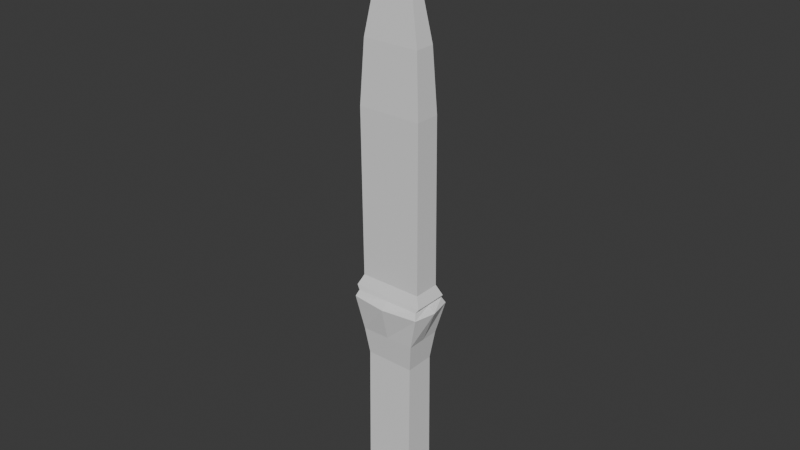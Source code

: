 # Source: chainlink_challenge.blend  (saved by Blender 5.2.45; exported with 4.5.12 LTS)
import bpy
from mathutils import Matrix  # noqa: F401  (used for matrix-valued properties, if any)

bpy.ops.wm.read_factory_settings(use_empty=True)
scene = bpy.context.scene
scene.name = 'Scene'

# ---- collections
col_references = bpy.data.collections.new('References'); scene.collection.children.link(col_references)
col_modeling = bpy.data.collections.new('Modeling'); scene.collection.children.link(col_modeling)

# ---- world
world_world = bpy.data.worlds.new('World'); scene.world = world_world
world_world.use_nodes = True; world_world.node_tree.nodes.clear()
_N = world_world.node_tree.nodes; _L = world_world.node_tree.links
n0 = _N.new('ShaderNodeOutputWorld'); n0.name = 'World Output'; n0.location = (200, 100)
n1 = _N.new('ShaderNodeBackground'); n1.name = 'Background'; n1.location = (-200, 100)
n1.inputs[0].default_value = (0.05088, 0.05088, 0.05088, 1.0)
_L.new(n1.outputs[0], n0.inputs[0])
n0.is_active_output = True
world_world.color = (0.05088, 0.05088, 0.05088)
world_world.sun_shadow_jitter_overblur = 0.0

# ---- meshes
me_cube_001 = bpy.data.meshes.new('Cube.001')
me_cube_001.from_pydata([(-0.24, -0.11, -0.46), (-0.2511, -0.112, 0.8361), (-0.24, 0.1, -0.46), (-0.2511, 0.08589, 0.8361), (0.25, -0.11, -0.46), (0.2478, -0.112, 0.8361), (0.25, 0.1, -0.46), (0.2478, 0.08589, 0.8361), (-0.142, -0.04739, 1.79), (-0.142, 0.03109, 1.79), (0.1257, 0.03109, 1.79), (0.1257, -0.04739, 1.79), (-0.008151, -0.009781, 2.341), (-0.2652, 0.1646, -0.6172), (-0.2652, -0.1809, -0.6172), (0.2925, 0.1646, -0.6172), (0.2925, -0.1809, -0.6172), (-0.2068, 0.1321, -0.8817), (-0.2068, -0.1517, -0.8817), (0.2272, 0.1321, -0.8786), (0.2272, -0.1517, -0.8786), (-0.1831, 0.1096, -1.096), (-0.1831, -0.1226, -1.096), (0.1964, 0.1096, -1.098), (0.1964, -0.1226, -1.098), (-0.1838, 0.1155, -2.091), (-0.1838, -0.1344, -2.091), (0.2008, 0.1155, -2.087), (0.2008, -0.1344, -2.087), (-0.2679, 0.2, -2.2), (-0.2679, -0.2, -2.2), (0.2736, 0.2, -2.198), (0.2736, -0.2, -2.198), (-0.1329, 0.1093, -2.377), (-0.1329, -0.1274, -2.377), (0.1731, 0.1093, -2.377), (0.1731, -0.1274, -2.377), (-0.2272, -0.09072, 1.313), (-0.2272, 0.06953, 1.313), (0.2174, -0.09072, 1.313), (0.2174, 0.06953, 1.313), (0.05877, 0.01065, 2.066), (0.2898, -0.1453, -0.543), (0.2898, 0.1321, -0.543), (-0.2758, -0.1453, -0.5398), (-0.2758, 0.1321, -0.5398), (0.2714, -0.1553, -0.5715), (-0.2491, -0.1553, -0.5715), (0.2714, 0.1408, -0.5715), (-0.2491, 0.1408, -0.5715), (-0.24, -0.005, -0.46), (-0.2511, -0.01304, 0.8361), (0.005, 0.1, -0.46), (-0.00163, 0.08589, 0.8361), (0.25, -0.005, -0.46), (0.2478, -0.01304, 0.8361), (0.005, -0.11, -0.46), (-0.00163, -0.112, 0.8361), (-0.142, -0.008151, 1.79), (-0.008151, 0.03109, 1.79), (0.1257, -0.008151, 1.79), (-0.008151, -0.04739, 1.79), (-0.3103, -0.008145, -0.6172), (0.01365, 0.2013, -0.6172), (0.3294, -0.008145, -0.6172), (0.01365, -0.2176, -0.6172), (-0.2068, -0.009781, -0.8817), (0.01022, 0.1321, -0.8802), (0.2272, -0.009781, -0.8786), (0.01022, -0.1517, -0.8802), (-0.1831, -0.006521, -1.096), (0.006604, 0.1096, -1.097), (0.1964, -0.006521, -1.098), (0.006604, -0.1226, -1.097), (-0.1838, -0.009434, -2.091), (0.00849, 0.1155, -2.089), (0.2008, -0.009434, -2.087), (0.00849, -0.1344, -2.089), (-0.2679, 0.0, -2.2), (0.00283, 0.2, -2.199), (0.2736, 0.0, -2.198), (0.00283, -0.2, -2.199), (-0.1329, -0.009057, -2.377), (0.0201, 0.1093, -2.377), (0.1731, -0.009057, -2.377), (0.0201, -0.1274, -2.377), (0.02531, 0.0004364, 2.204), (0.2174, -0.0106, 1.313), (-0.004891, 0.06953, 1.313), (-0.004891, -0.09072, 1.313), (-0.2272, -0.0106, 1.313), (-0.2758, -0.006597, -0.5398), (0.007034, 0.1321, -0.5414), (0.007034, -0.1453, -0.5414), (0.2898, -0.006597, -0.543), (-0.2491, -0.00723, -0.5715), (0.01113, 0.1408, -0.5715), (0.01113, -0.1553, -0.5715), (0.2714, -0.00723, -0.5715), (0.0201, -0.009057, -2.377)], [], [(50, 51, 3, 2), (52, 53, 7, 6), (54, 55, 5, 4), (56, 57, 1, 0), (98, 46, 16, 64), (90, 37, 8, 58), (60, 10, 41, 86), (89, 39, 11, 61), (88, 38, 9, 59), (87, 40, 10, 60), (9, 58, 8, 12), (8, 61, 11, 12), (59, 9, 12, 86), (65, 14, 18, 69), (97, 47, 14, 65), (96, 48, 15, 63), (95, 49, 13, 62), (68, 20, 24, 72), (63, 15, 19, 67), (64, 16, 20, 68), (62, 13, 17, 66), (73, 22, 26, 77), (66, 17, 21, 70), (69, 18, 22, 73), (67, 19, 23, 71), (77, 26, 30, 81), (71, 23, 27, 75), (72, 24, 28, 76), (70, 21, 25, 74), (80, 32, 36, 84), (75, 27, 31, 79), (76, 28, 32, 80), (74, 25, 29, 78), (99, 84, 36, 85), (78, 29, 33, 82), (81, 30, 34, 85), (79, 31, 35, 83), (55, 7, 40, 87), (53, 3, 38, 88), (57, 5, 39, 89), (51, 1, 37, 90), (50, 2, 45, 91), (52, 6, 43, 92), (56, 0, 44, 93), (54, 4, 42, 94), (91, 45, 49, 95), (92, 43, 48, 96), (93, 44, 47, 97), (94, 42, 46, 98), (43, 94, 98, 48), (42, 93, 97, 46), (45, 92, 96, 49), (44, 91, 95, 47), (6, 54, 94, 43), (4, 56, 93, 42), (2, 52, 92, 45), (0, 50, 91, 44), (3, 51, 90, 38), (1, 57, 89, 37), (7, 53, 88, 40), (5, 55, 87, 39), (29, 79, 83, 33), (32, 81, 85, 36), (30, 78, 82, 34), (82, 99, 85, 34), (33, 83, 99, 82), (83, 35, 84, 99), (26, 74, 78, 30), (27, 76, 80, 31), (25, 75, 79, 29), (31, 80, 84, 35), (22, 70, 74, 26), (23, 72, 76, 27), (21, 71, 75, 25), (28, 77, 81, 32), (17, 67, 71, 21), (20, 69, 73, 24), (18, 66, 70, 22), (24, 73, 77, 28), (14, 62, 66, 18), (15, 64, 68, 19), (13, 63, 67, 17), (19, 68, 72, 23), (47, 95, 62, 14), (49, 96, 63, 13), (46, 97, 65, 16), (16, 65, 69, 20), (10, 59, 86, 41), (39, 87, 60, 11), (40, 88, 59, 10), (37, 89, 61, 8), (11, 60, 86, 12), (38, 90, 58, 9), (48, 98, 64, 15), (4, 5, 57, 56), (6, 7, 55, 54), (2, 3, 53, 52), (0, 1, 51, 50)])
_uv = me_cube_001.uv_layers.new(name='UVMap')
_uv.uv.foreach_set('vector', [0.375, 0.125, 0.625, 0.125, 0.625, 0.25, 0.375, 0.25, 0.375, 0.375, 0.625, 0.375, 0.625, 0.5, 0.375, 0.5, 0.375, 0.625, 0.625, 0.625, 0.625, 0.75, 0.375, 0.75, 0.375, 0.875, 0.625, 0.875, 0.625, 1.0, 0.375, 1.0, 0.375, 0.625, 0.375, 0.75, 0.375, 0.75, 0.375, 0.625, 0.625, 0.125, 0.625, 0.0, 0.625, 0.0, 0.625, 0.125, 0.625, 0.625, 0.625, 0.5, 0.625, 0.625, 0.625, 0.6875, 0.625, 0.875, 0.625, 0.75, 0.625, 0.75, 0.625, 0.875, 0.625, 0.375, 0.625, 0.25, 0.625, 0.25, 0.625, 0.375, 0.625, 0.625, 0.625, 0.5, 0.625, 0.5, 0.625, 0.625, 0.625, 0.25, 0.625, 0.125, 0.625, 0.0, 0.625, 0.25, 0.625, 1.0, 0.625, 0.875, 0.625, 0.75, 0.625, 1.0, 0.625, 0.375, 0.625, 0.25, 0.625, 0.5, 0.625, 0.5, 0.375, 0.875, 0.375, 1.0, 0.375, 1.0, 0.375, 0.875, 0.375, 0.875, 0.375, 1.0, 0.375, 1.0, 0.375, 0.875, 0.375, 0.375, 0.375, 0.5, 0.375, 0.5, 0.375, 0.375, 0.375, 0.125, 0.375, 0.25, 0.375, 0.25, 0.375, 0.125, 0.375, 0.625, 0.375, 0.75, 0.375, 0.75, 0.375, 0.625, 0.375, 0.375, 0.375, 0.5, 0.375, 0.5, 0.375, 0.375, 0.375, 0.625, 0.375, 0.75, 0.375, 0.75, 0.375, 0.625, 0.375, 0.125, 0.375, 0.25, 0.375, 0.25, 0.375, 0.125, 0.375, 0.875, 0.375, 1.0, 0.375, 1.0, 0.375, 0.875, 0.375, 0.125, 0.375, 0.25, 0.375, 0.25, 0.375, 0.125, 0.375, 0.875, 0.375, 1.0, 0.375, 1.0, 0.375, 0.875, 0.375, 0.375, 0.375, 0.5, 0.375, 0.5, 0.375, 0.375, 0.375, 0.875, 0.375, 1.0, 0.375, 1.0, 0.375, 0.875, 0.375, 0.375, 0.375, 0.5, 0.375, 0.5, 0.375, 0.375, 0.375, 0.625, 0.375, 0.75, 0.375, 0.75, 0.375, 0.625, 0.375, 0.125, 0.375, 0.25, 0.375, 0.25, 0.375, 0.125, 0.375, 0.625, 0.375, 0.75, 0.375, 0.75, 0.375, 0.625, 0.375, 0.375, 0.375, 0.5, 0.375, 0.5, 0.375, 0.375, 0.375, 0.625, 0.375, 0.75, 0.375, 0.75, 0.375, 0.625, 0.375, 0.125, 0.375, 0.25, 0.375, 0.25, 0.375, 0.125, 0.25, 0.625, 0.375, 0.625, 0.375, 0.75, 0.25, 0.75, 0.375, 0.125, 0.375, 0.25, 0.375, 0.25, 0.375, 0.125, 0.375, 0.875, 0.375, 1.0, 0.375, 1.0, 0.375, 0.875, 0.375, 0.375, 0.375, 0.5, 0.375, 0.5, 0.375, 0.375, 0.625, 0.625, 0.625, 0.5, 0.625, 0.5, 0.625, 0.625, 0.625, 0.375, 0.625, 0.25, 0.625, 0.25, 0.625, 0.375, 0.625, 0.875, 0.625, 0.75, 0.625, 0.75, 0.625, 0.875, 0.625, 0.125, 0.625, 0.0, 0.625, 0.0, 0.625, 0.125, 0.375, 0.125, 0.375, 0.25, 0.375, 0.25, 0.375, 0.125, 0.375, 0.375, 0.375, 0.5, 0.375, 0.5, 0.375, 0.375, 0.375, 0.875, 0.375, 1.0, 0.375, 1.0, 0.375, 0.875, 0.375, 0.625, 0.375, 0.75, 0.375, 0.75, 0.375, 0.625, 0.375, 0.125, 0.375, 0.25, 0.375, 0.25, 0.375, 0.125, 0.375, 0.375, 0.375, 0.5, 0.375, 0.5, 0.375, 0.375, 0.375, 0.875, 0.375, 1.0, 0.375, 1.0, 0.375, 0.875, 0.375, 0.625, 0.375, 0.75, 0.375, 0.75, 0.375, 0.625, 0.375, 0.5, 0.375, 0.625, 0.375, 0.625, 0.375, 0.5, 0.375, 0.75, 0.375, 0.875, 0.375, 0.875, 0.375, 0.75, 0.375, 0.25, 0.375, 0.375, 0.375, 0.375, 0.375, 0.25, 0.375, 0.0, 0.375, 0.125, 0.375, 0.125, 0.375, 0.0, 0.375, 0.5, 0.375, 0.625, 0.375, 0.625, 0.375, 0.5, 0.375, 0.75, 0.375, 0.875, 0.375, 0.875, 0.375, 0.75, 0.375, 0.25, 0.375, 0.375, 0.375, 0.375, 0.375, 0.25, 0.375, 0.0, 0.375, 0.125, 0.375, 0.125, 0.375, 0.0, 0.625, 0.25, 0.625, 0.125, 0.625, 0.125, 0.625, 0.25, 0.625, 1.0, 0.625, 0.875, 0.625, 0.875, 0.625, 1.0, 0.625, 0.5, 0.625, 0.375, 0.625, 0.375, 0.625, 0.5, 0.625, 0.75, 0.625, 0.625, 0.625, 0.625, 0.625, 0.75, 0.375, 0.25, 0.375, 0.375, 0.375, 0.375, 0.375, 0.25, 0.375, 0.75, 0.375, 0.875, 0.375, 0.875, 0.375, 0.75, 0.375, 0.0, 0.375, 0.125, 0.375, 0.125, 0.375, 0.0, 0.125, 0.625, 0.25, 0.625, 0.25, 0.75, 0.125, 0.75, 0.125, 0.5, 0.25, 0.5, 0.25, 0.625, 0.125, 0.625, 0.25, 0.5, 0.375, 0.5, 0.375, 0.625, 0.25, 0.625, 0.375, 0.0, 0.375, 0.125, 0.375, 0.125, 0.375, 0.0, 0.375, 0.5, 0.375, 0.625, 0.375, 0.625, 0.375, 0.5, 0.375, 0.25, 0.375, 0.375, 0.375, 0.375, 0.375, 0.25, 0.375, 0.5, 0.375, 0.625, 0.375, 0.625, 0.375, 0.5, 0.375, 0.0, 0.375, 0.125, 0.375, 0.125, 0.375, 0.0, 0.375, 0.5, 0.375, 0.625, 0.375, 0.625, 0.375, 0.5, 0.375, 0.25, 0.375, 0.375, 0.375, 0.375, 0.375, 0.25, 0.375, 0.75, 0.375, 0.875, 0.375, 0.875, 0.375, 0.75, 0.375, 0.25, 0.375, 0.375, 0.375, 0.375, 0.375, 0.25, 0.375, 0.75, 0.375, 0.875, 0.375, 0.875, 0.375, 0.75, 0.375, 0.0, 0.375, 0.125, 0.375, 0.125, 0.375, 0.0, 0.375, 0.75, 0.375, 0.875, 0.375, 0.875, 0.375, 0.75, 0.375, 0.0, 0.375, 0.125, 0.375, 0.125, 0.375, 0.0, 0.375, 0.5, 0.375, 0.625, 0.375, 0.625, 0.375, 0.5, 0.375, 0.25, 0.375, 0.375, 0.375, 0.375, 0.375, 0.25, 0.375, 0.5, 0.375, 0.625, 0.375, 0.625, 0.375, 0.5, 0.375, 0.0, 0.375, 0.125, 0.375, 0.125, 0.375, 0.0, 0.375, 0.25, 0.375, 0.375, 0.375, 0.375, 0.375, 0.25, 0.375, 0.75, 0.375, 0.875, 0.375, 0.875, 0.375, 0.75, 0.375, 0.75, 0.375, 0.875, 0.375, 0.875, 0.375, 0.75, 0.625, 0.5, 0.625, 0.375, 0.625, 0.5, 0.625, 0.5, 0.625, 0.75, 0.625, 0.625, 0.625, 0.625, 0.625, 0.75, 0.625, 0.5, 0.625, 0.375, 0.625, 0.375, 0.625, 0.5, 0.625, 1.0, 0.625, 0.875, 0.625, 0.875, 0.625, 1.0, 0.625, 0.75, 0.625, 0.625, 0.625, 0.6875, 0.625, 0.75, 0.625, 0.25, 0.625, 0.125, 0.625, 0.125, 0.625, 0.25, 0.375, 0.5, 0.375, 0.625, 0.375, 0.625, 0.375, 0.5, 0.375, 0.75, 0.625, 0.75, 0.625, 0.875, 0.375, 0.875, 0.375, 0.5, 0.625, 0.5, 0.625, 0.625, 0.375, 0.625, 0.375, 0.25, 0.625, 0.25, 0.625, 0.375, 0.375, 0.375, 0.375, 0.0, 0.625, 0.0, 0.625, 0.125, 0.375, 0.125])
me_cube_001.update()

# ---- objects
ob_ref_front = bpy.data.objects.new('Ref_front', None)
ob_ref_side = bpy.data.objects.new('Ref_side', None)
ob_blade = bpy.data.objects.new('Blade', me_cube_001)

# ---- transforms, parenting, visibility, modifiers, constraints
ob_ref_front.location = (0.006761, 4.262, 0.0)
ob_ref_front.rotation_euler = (1.571, -1.589, -1.208e-09)
ob_ref_front.empty_display_type = 'IMAGE'
ob_ref_front.empty_display_size = 5.0
ob_ref_side.location = (-2.238, -2.4e-33, -0.04868)
ob_ref_side.rotation_euler = (-0.0, -1.571, 0.0)
ob_ref_side.scale = (1.05, 1.05, 1.05)
ob_ref_side.empty_display_type = 'IMAGE'
ob_ref_side.empty_display_size = 5.0
ob_blade.location = (0.0, 0.0, 0.0)

# ---- collection membership
col_references.objects.link(ob_ref_front)
col_references.objects.link(ob_ref_side)
col_modeling.objects.link(ob_blade)

# ---- scene / render settings (as saved in the file)
scene.frame_start = 1; scene.frame_end = 250; scene.frame_set(0)
scene.render.engine = 'BLENDER_EEVEE_NEXT'
scene.render.bake_bias = 0.0
scene.render.bake_samples = 0
scene.render.compositor_device = 'GPU'
scene.eevee.use_volume_custom_range = False
scene.eevee.fast_gi_thickness_near = 0.1
scene.eevee.fast_gi_thickness_far = 0.0
scene.eevee.ray_tracing_options.screen_trace_thickness = 0.1
bpy.context.view_layer.update()

# ---- added for rendering (the .blend has no active camera and no usable light): camera, sun
cam_auto = bpy.data.cameras.new('AutoCamera')
cam_auto.lens = 50.0
cam_auto.sensor_width = 36.0
cam_auto.clip_end = 1000.0
ob_auto_camera = bpy.data.objects.new('AutoCamera', cam_auto)
scene.collection.objects.link(ob_auto_camera)
ob_auto_camera.location = (4.43243, -5.31558, 3.52023)
ob_auto_camera.rotation_euler = (1.09748, -7.21219e-08, 0.694738)
scene.camera = ob_auto_camera
light_auto_sun = bpy.data.lights.new('AutoSun', 'SUN')
light_auto_sun.energy = 3.0
light_auto_sun.angle = 0.0523599
ob_auto_sun = bpy.data.objects.new('AutoSun', light_auto_sun)
scene.collection.objects.link(ob_auto_sun)
ob_auto_sun.rotation_euler = (0.872665, 0.174533, 0.523599)
bpy.context.view_layer.update()
